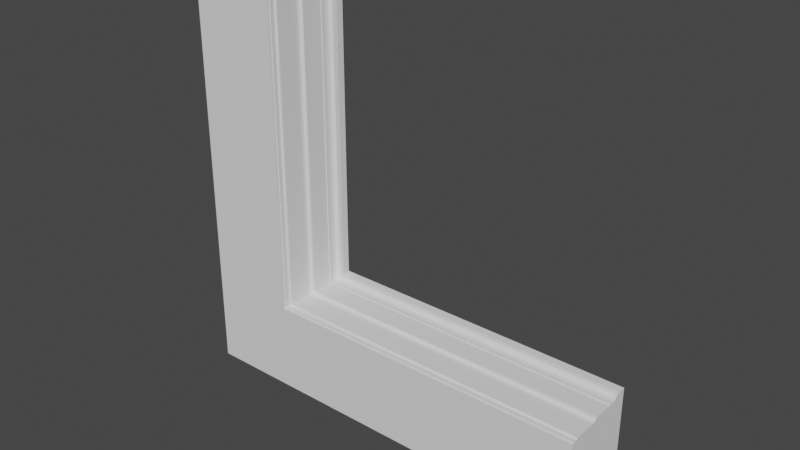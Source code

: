 # Source: TempleLintelCornerIndependent.blend  (saved by Blender 2.92.15; exported with 4.5.12 LTS)
import bpy
from mathutils import Matrix  # noqa: F401  (used for matrix-valued properties, if any)

bpy.ops.wm.read_factory_settings(use_empty=True)
scene = bpy.context.scene
scene.name = 'Scene'

# ---- collections
col_collection = bpy.data.collections.new('Collection'); scene.collection.children.link(col_collection)

# ---- world
world_world = bpy.data.worlds.new('World'); scene.world = world_world
world_world.use_nodes = True; world_world.node_tree.nodes.clear()
_N = world_world.node_tree.nodes; _L = world_world.node_tree.links
n0 = _N.new('ShaderNodeOutputWorld'); n0.name = 'World Output'; n0.location = (300, 300)
n1 = _N.new('ShaderNodeBackground'); n1.name = 'Background'; n1.location = (10, 300)
n1.inputs[0].default_value = (0.05088, 0.05088, 0.05088, 1.0)
_L.new(n1.outputs[0], n0.inputs[0])
n0.is_active_output = True
world_world.color = (0.05088, 0.05088, 0.05088)
world_world.use_sun_shadow = False
world_world.sun_shadow_jitter_overblur = 0.0

# ---- meshes
me_templelintelcornerleft = bpy.data.meshes.new('templelintelCornerLeft')
me_templelintelcornerleft.from_pydata([(73.61, 7.361, 2650.0), (73.61, 0.0, 2650.0), (626.4, 0.0, 2650.0), (73.61, 0.0, 73.61), (55.93, 104.7, 2650.0), (37.46, 182.8, 2650.0), (30.0, 204.9, 2650.0), (0.0, 250.0, 2650.0), (626.4, 7.361, 2650.0), (626.4, 0.0, 626.4), (73.61, 7.361, 73.61), (67.79, 20.89, 2650.0), (68.61, 7.361, 2650.0), (68.61, 7.361, 68.61), (68.61, 18.0, 68.61), (63.61, 23.0, 2650.0), (65.89, 22.45, 65.89), (67.51, 21.14, 67.51), (62.5, 23.0, 2650.0), (62.5, 23.0, 62.5), (63.61, 23.0, 63.61), (58.96, 24.46, 2650.0), (57.5, 52.17, 2650.0), (57.5, 28.0, 2650.0), (58.6, 24.86, 58.6), (57.57, 52.17, 2650.0), (60.22, 23.55, 60.22), (57.5, 52.17, 57.5), (57.5, 28.0, 57.5), (57.57, 52.17, 57.57), (57.57, 98.95, 57.57), (47.57, 108.9, 2650.0), (52.12, 107.9, 52.12), (55.36, 105.2, 55.36), (47.46, 108.9, 2650.0), (47.46, 108.9, 47.46), (47.57, 108.9, 47.57), (38.7, 113.1, 2650.0), (39.67, 112.7, 39.67), (42.9, 110.0, 42.9), (37.46, 182.8, 37.46), (37.46, 118.9, 37.46), (32.46, 182.8, 2650.0), (32.46, 182.8, 32.46), (32.46, 196.2, 32.46), (17.46, 211.2, 2650.0), (24.29, 209.6, 24.29), (29.14, 205.7, 29.14), (15.0, 211.2, 2650.0), (15.0, 211.2, 15.0), (17.46, 211.2, 17.46), (4.393, 215.6, 2650.0), (0.0, 226.2, 2650.0), (3.319, 216.8, 3.319), (8.168, 212.9, 8.168), (0.0, 250.0, 0.0), (0.0, 226.2, 1325.0), (700.0, 226.2, 2650.0), (700.0, 250.0, 2650.0), (700.0, 250.0, 700.0), (693.8, 213.0, 2650.0), (682.5, 211.2, 2650.0), (671.9, 206.9, 2650.0), (667.5, 196.2, 2650.0), (667.5, 182.8, 2650.0), (662.5, 182.8, 2650.0), (660.9, 113.2, 2650.0), (652.5, 108.9, 2650.0), (652.4, 108.9, 2650.0), (645.4, 106.0, 2650.0), (642.4, 98.95, 2650.0), (642.4, 52.17, 2650.0), (641.0, 24.46, 2650.0), (637.5, 23.0, 2650.0), (636.4, 23.0, 2650.0), (632.9, 21.53, 2650.0), (631.4, 18.0, 2650.0), (631.4, 7.361, 2650.0), (700.0, 226.2, 700.0), (691.8, 212.9, 691.8), (696.7, 216.8, 696.7), (682.5, 211.2, 682.5), (685.0, 211.2, 685.0), (670.9, 205.7, 670.9), (675.7, 209.6, 675.7), (667.5, 182.8, 667.5), (667.5, 196.2, 667.5), (662.5, 182.8, 662.5), (662.5, 118.9, 662.5), (657.1, 110.0, 657.1), (660.3, 112.7, 660.3), (652.4, 108.9, 652.4), (652.5, 108.9, 652.5), (644.6, 105.2, 644.6), (647.9, 107.9, 647.9), (642.4, 52.17, 642.4), (642.4, 98.95, 642.4), (642.5, 28.0, 2650.0), (642.5, 52.17, 2650.0), (642.5, 52.17, 642.5), (642.5, 28.0, 642.5), (639.8, 23.55, 639.8), (641.4, 24.86, 641.4), (636.4, 23.0, 636.4), (637.5, 23.0, 637.5), (632.5, 21.14, 632.5), (634.1, 22.45, 634.1), (631.4, 7.361, 631.4), (631.4, 18.0, 631.4), (626.4, 7.361, 626.4), (0.0, 226.2, 0.0)], [], [(0, 1, 2), (3, 2, 1), (4, 0, 2), (5, 4, 2), (6, 5, 2), (7, 6, 2), (8, 7, 2), (9, 8, 2), (9, 2, 3), (10, 1, 0), (10, 3, 1), (11, 12, 0), (13, 0, 12), (4, 11, 0), (13, 10, 0), (14, 12, 11), (14, 13, 12), (4, 15, 11), (16, 11, 15), (17, 14, 11), (16, 17, 11), (4, 18, 15), (19, 15, 18), (20, 16, 15), (19, 20, 15), (4, 21, 18), (19, 18, 21), (22, 23, 21), (24, 21, 23), (25, 22, 21), (4, 25, 21), (26, 19, 21), (24, 26, 21), (27, 23, 22), (24, 23, 28), (27, 28, 23), (29, 22, 25), (29, 27, 22), (30, 25, 4), (30, 29, 25), (5, 31, 4), (32, 4, 31), (33, 30, 4), (32, 33, 4), (5, 34, 31), (35, 31, 34), (36, 32, 31), (35, 36, 31), (5, 37, 34), (35, 34, 37), (39, 35, 37), (38, 39, 37), (40, 37, 5), (38, 37, 41), (40, 41, 37), (6, 42, 5), (43, 5, 42), (43, 40, 5), (44, 42, 6), (44, 43, 42), (7, 45, 6), (46, 6, 45), (47, 44, 6), (46, 47, 6), (7, 48, 45), (49, 45, 48), (50, 46, 45), (49, 50, 45), (7, 51, 48), (49, 48, 51), (7, 52, 51), (53, 51, 52), (54, 49, 51), (53, 54, 51), (55, 52, 7), (56, 52, 55), (53, 52, 56), (57, 58, 7), (59, 7, 58), (60, 57, 7), (61, 60, 7), (62, 61, 7), (63, 62, 7), (64, 63, 7), (65, 64, 7), (66, 65, 7), (67, 66, 7), (68, 67, 7), (69, 68, 7), (70, 69, 7), (71, 70, 7), (72, 71, 7), (73, 72, 7), (74, 73, 7), (75, 74, 7), (76, 75, 7), (77, 76, 7), (8, 77, 7), (55, 7, 59), (57, 78, 58), (59, 58, 78), (57, 60, 78), (80, 78, 60), (79, 80, 60), (81, 60, 61), (82, 60, 81), (79, 60, 82), (81, 61, 62), (83, 62, 63), (84, 81, 62), (83, 84, 62), (85, 63, 64), (86, 63, 85), (83, 63, 86), (87, 64, 65), (85, 64, 87), (88, 65, 66), (87, 65, 88), (89, 66, 67), (90, 88, 66), (89, 90, 66), (91, 67, 68), (92, 67, 91), (89, 67, 92), (91, 68, 69), (93, 69, 70), (94, 91, 69), (93, 94, 69), (95, 70, 71), (96, 70, 95), (93, 70, 96), (97, 98, 71), (99, 71, 98), (72, 97, 71), (95, 71, 99), (100, 98, 97), (99, 98, 100), (100, 97, 72), (101, 72, 73), (102, 100, 72), (101, 102, 72), (103, 73, 74), (104, 73, 103), (101, 73, 104), (103, 74, 75), (105, 75, 76), (106, 103, 75), (105, 106, 75), (107, 76, 77), (108, 76, 107), (105, 76, 108), (109, 77, 8), (107, 77, 109), (109, 8, 9), (109, 9, 3), (10, 59, 3), (83, 3, 59), (96, 109, 3), (87, 96, 3), (83, 87, 3), (80, 59, 78), (110, 55, 59), (53, 110, 59), (13, 59, 10), (14, 59, 13), (17, 59, 14), (16, 59, 17), (20, 59, 16), (19, 59, 20), (26, 59, 19), (24, 59, 26), (29, 59, 24), (30, 59, 29), (33, 59, 30), (32, 59, 33), (36, 59, 32), (35, 59, 36), (39, 59, 35), (38, 41, 59), (40, 59, 41), (38, 59, 39), (43, 59, 40), (44, 59, 43), (47, 59, 44), (46, 59, 47), (50, 59, 46), (49, 59, 50), (54, 59, 49), (53, 59, 54), (84, 59, 81), (82, 81, 59), (83, 59, 84), (79, 82, 59), (79, 59, 80), (56, 55, 110), (53, 56, 110), (29, 24, 28), (29, 28, 27), (108, 107, 109), (96, 108, 109), (96, 105, 108), (96, 103, 106), (96, 104, 103), (96, 106, 105), (96, 101, 104), (99, 100, 102), (96, 102, 101), (95, 99, 102), (96, 95, 102), (87, 93, 96), (87, 91, 94), (87, 92, 91), (87, 94, 93), (87, 89, 92), (87, 88, 90), (87, 90, 89), (86, 85, 87), (83, 86, 87)])
me_templelintelcornerleft.use_remesh_fix_poles = True
me_templelintelcornerleft.use_remesh_preserve_attributes = False
me_templelintelcornerleft.use_mirror_vertex_groups = False
me_templelintelcornerleft.update()
me_templelintelcornerright = bpy.data.meshes.new('templelintelCornerRight')
me_templelintelcornerright.from_pydata([(73.61, 7.361, 2650.0), (73.61, 0.0, 2650.0), (626.4, 0.0, 2650.0), (73.61, 0.0, 626.4), (57.57, 98.95, 2650.0), (37.46, 182.8, 2650.0), (32.46, 196.2, 2650.0), (28.06, 206.9, 2650.0), (0.0, 250.0, 2650.0), (626.4, 7.361, 2650.0), (626.4, 0.0, 73.61), (73.61, 7.361, 626.4), (67.79, 20.89, 2650.0), (68.61, 7.361, 2650.0), (68.61, 7.361, 631.4), (68.61, 18.0, 631.4), (63.61, 23.0, 2650.0), (65.89, 22.45, 634.1), (67.51, 21.14, 632.5), (62.5, 23.0, 2650.0), (62.5, 23.0, 637.5), (63.61, 23.0, 636.4), (58.12, 25.07, 2650.0), (57.5, 52.17, 2650.0), (58.6, 24.86, 641.4), (57.57, 52.17, 2650.0), (60.22, 23.55, 639.8), (57.5, 52.17, 642.5), (57.5, 28.0, 642.5), (57.57, 52.17, 642.4), (57.57, 98.95, 642.4), (54.64, 106.0, 2650.0), (47.57, 108.9, 2650.0), (52.12, 107.9, 647.9), (55.36, 105.2, 644.6), (41.73, 110.7, 2650.0), (47.46, 108.9, 652.5), (47.57, 108.9, 652.4), (37.46, 118.9, 2650.0), (39.24, 112.4, 660.8), (37.46, 182.8, 662.5), (32.46, 182.8, 2650.0), (32.46, 182.8, 667.5), (32.46, 196.2, 667.5), (17.46, 211.2, 2650.0), (27.48, 208.0, 672.5), (15.0, 211.2, 2650.0), (15.0, 211.2, 685.0), (17.46, 211.2, 682.5), (4.393, 215.6, 2650.0), (0.0, 226.2, 2650.0), (4.361, 214.9, 695.6), (0.0, 250.0, 700.0), (5.116e-13, 226.2, 700.0), (700.0, 226.2, 2650.0), (700.0, 250.0, 2650.0), (700.0, 250.0, 0.0), (695.6, 215.6, 2650.0), (685.0, 211.2, 2650.0), (682.5, 211.2, 2650.0), (671.9, 206.9, 2650.0), (667.5, 196.2, 2650.0), (667.5, 182.8, 2650.0), (662.5, 182.8, 2650.0), (660.9, 113.2, 2650.0), (652.5, 108.9, 2650.0), (652.4, 108.9, 2650.0), (645.4, 106.0, 2650.0), (642.4, 98.95, 2650.0), (642.4, 52.17, 2650.0), (641.0, 24.46, 2650.0), (637.5, 23.0, 2650.0), (636.4, 23.0, 2650.0), (632.0, 20.93, 2650.0), (631.4, 7.361, 2650.0), (700.0, 226.2, 1325.0), (700.0, 226.2, 0.0), (691.8, 212.9, 8.168), (696.7, 216.8, 3.319), (682.5, 211.2, 17.46), (685.0, 211.2, 15.0), (670.9, 205.7, 29.14), (675.7, 209.6, 24.29), (667.5, 182.8, 32.46), (667.5, 196.2, 32.46), (662.5, 182.8, 37.46), (662.5, 118.9, 37.46), (657.1, 110.0, 42.9), (660.3, 112.7, 39.67), (652.4, 108.9, 47.57), (652.5, 108.9, 47.46), (644.6, 105.2, 55.36), (647.9, 107.9, 52.12), (642.4, 52.17, 57.57), (642.4, 98.95, 57.57), (642.5, 28.0, 2650.0), (642.5, 52.17, 2650.0), (642.5, 52.17, 57.5), (642.5, 28.0, 57.5), (639.8, 23.55, 60.22), (641.4, 24.86, 58.6), (636.4, 23.0, 63.61), (637.5, 23.0, 62.5), (632.5, 21.14, 67.51), (634.1, 22.45, 65.89), (631.4, 7.361, 68.61), (631.4, 18.0, 68.61), (626.4, 7.361, 73.61)], [], [(0, 1, 2), (3, 2, 1), (4, 0, 2), (5, 4, 2), (6, 5, 2), (7, 6, 2), (8, 7, 2), (9, 8, 2), (10, 9, 2), (10, 2, 3), (11, 1, 0), (11, 3, 1), (12, 13, 0), (14, 0, 13), (4, 12, 0), (14, 11, 0), (15, 13, 12), (15, 14, 13), (4, 16, 12), (17, 12, 16), (18, 15, 12), (17, 18, 12), (4, 19, 16), (20, 16, 19), (21, 17, 16), (20, 21, 16), (4, 22, 19), (20, 19, 22), (25, 23, 22), (4, 25, 22), (26, 20, 22), (24, 26, 22), (27, 22, 23), (24, 22, 28), (27, 28, 22), (29, 23, 25), (29, 27, 23), (30, 25, 4), (30, 29, 25), (5, 31, 4), (30, 4, 31), (5, 32, 31), (33, 31, 32), (34, 30, 31), (33, 34, 31), (5, 35, 32), (36, 32, 35), (37, 33, 32), (36, 37, 32), (5, 38, 35), (39, 35, 38), (39, 36, 35), (40, 38, 5), (40, 39, 38), (6, 41, 5), (42, 5, 41), (42, 40, 5), (43, 41, 6), (43, 42, 41), (43, 6, 7), (8, 44, 7), (45, 7, 44), (45, 43, 7), (8, 46, 44), (47, 44, 46), (48, 45, 44), (47, 48, 44), (8, 49, 46), (47, 46, 49), (8, 50, 49), (51, 49, 50), (51, 47, 49), (52, 50, 8), (53, 50, 52), (51, 50, 53), (54, 55, 8), (56, 8, 55), (57, 54, 8), (58, 57, 8), (59, 58, 8), (60, 59, 8), (61, 60, 8), (62, 61, 8), (63, 62, 8), (64, 63, 8), (65, 64, 8), (66, 65, 8), (67, 66, 8), (68, 67, 8), (69, 68, 8), (70, 69, 8), (71, 70, 8), (72, 71, 8), (73, 72, 8), (74, 73, 8), (9, 74, 8), (52, 8, 56), (75, 55, 54), (75, 76, 55), (56, 55, 76), (75, 54, 57), (77, 57, 58), (75, 57, 76), (78, 76, 57), (77, 78, 57), (79, 58, 59), (80, 58, 79), (77, 58, 80), (79, 59, 60), (81, 60, 61), (82, 79, 60), (81, 82, 60), (83, 61, 62), (84, 61, 83), (81, 61, 84), (85, 62, 63), (83, 62, 85), (86, 63, 64), (85, 63, 86), (87, 64, 65), (88, 86, 64), (87, 88, 64), (89, 65, 66), (90, 65, 89), (87, 65, 90), (89, 66, 67), (91, 67, 68), (92, 89, 67), (91, 92, 67), (93, 68, 69), (94, 68, 93), (91, 68, 94), (95, 96, 69), (97, 69, 96), (70, 95, 69), (93, 69, 97), (98, 96, 95), (97, 96, 98), (98, 95, 70), (99, 70, 71), (100, 98, 70), (99, 100, 70), (101, 71, 72), (102, 71, 101), (99, 71, 102), (101, 72, 73), (104, 101, 73), (103, 104, 73), (105, 73, 74), (106, 73, 105), (103, 73, 106), (107, 74, 9), (105, 74, 107), (107, 9, 10), (107, 10, 3), (11, 56, 3), (81, 3, 56), (94, 107, 3), (85, 94, 3), (81, 85, 3), (78, 56, 76), (53, 52, 56), (51, 53, 56), (14, 56, 11), (15, 56, 14), (18, 56, 15), (17, 56, 18), (21, 56, 17), (20, 56, 21), (26, 56, 20), (24, 56, 26), (29, 56, 24), (30, 56, 29), (34, 56, 30), (33, 56, 34), (37, 56, 33), (36, 56, 37), (39, 56, 36), (40, 56, 39), (42, 56, 40), (43, 56, 42), (45, 56, 43), (48, 56, 45), (47, 56, 48), (51, 56, 47), (82, 56, 79), (80, 79, 56), (81, 56, 82), (77, 80, 56), (77, 56, 78), (29, 24, 28), (29, 28, 27), (106, 105, 107), (94, 106, 107), (94, 103, 106), (94, 101, 104), (94, 102, 101), (94, 104, 103), (94, 99, 102), (97, 98, 100), (94, 100, 99), (93, 97, 100), (94, 93, 100), (85, 91, 94), (85, 89, 92), (85, 90, 89), (85, 92, 91), (85, 87, 90), (85, 86, 88), (85, 88, 87), (84, 83, 85), (81, 84, 85)])
me_templelintelcornerright.use_remesh_fix_poles = True
me_templelintelcornerright.use_remesh_preserve_attributes = False
me_templelintelcornerright.use_mirror_vertex_groups = False
me_templelintelcornerright.update()

# ---- objects
ob_templelintelcornerleft = bpy.data.objects.new('templelintelCornerLeft', me_templelintelcornerleft)
ob_templelintelcornerright = bpy.data.objects.new('templelintelCornerRight', me_templelintelcornerright)

# ---- transforms, parenting, visibility, modifiers, constraints
ob_templelintelcornerleft.location = (0.0, 0.0, 0.0)
ob_templelintelcornerleft.scale = (0.001, 0.002, 0.001)
ob_templelintelcornerleft.lineart.crease_threshold = 0.0
ob_templelintelcornerright.location = (0.0, 0.0, 0.7)
ob_templelintelcornerright.rotation_euler = (0.0, 1.571, 0.0)
ob_templelintelcornerright.scale = (0.001, 0.002, 0.001)
ob_templelintelcornerright.lineart.crease_threshold = 0.0

# ---- collection membership
col_collection.objects.link(ob_templelintelcornerleft)
col_collection.objects.link(ob_templelintelcornerright)

# ---- scene / render settings (as saved in the file)
scene.frame_start = 1; scene.frame_end = 250; scene.frame_set(1)
scene.render.engine = 'BLENDER_EEVEE_NEXT'
scene.cycles.use_denoising = False
scene.cycles.samples = 128
scene.cycles.sampling_pattern = 'TABULATED_SOBOL'
scene.cycles.use_adaptive_sampling = False
scene.cycles.use_light_tree = False
scene.view_settings.view_transform = 'Filmic'
bpy.context.view_layer.update()

# ---- added for rendering (the .blend has no active camera and no usable light): camera, sun
cam_auto = bpy.data.cameras.new('AutoCamera')
cam_auto.lens = 50.0
cam_auto.sensor_width = 36.0
cam_auto.clip_end = 1000.0
ob_auto_camera = bpy.data.objects.new('AutoCamera', cam_auto)
scene.collection.objects.link(ob_auto_camera)
ob_auto_camera.location = (4.82316, -3.94779, 4.12353)
ob_auto_camera.rotation_euler = (1.09748, -7.21219e-08, 0.694738)
scene.camera = ob_auto_camera
light_auto_sun = bpy.data.lights.new('AutoSun', 'SUN')
light_auto_sun.energy = 3.0
light_auto_sun.angle = 0.0523599
ob_auto_sun = bpy.data.objects.new('AutoSun', light_auto_sun)
scene.collection.objects.link(ob_auto_sun)
ob_auto_sun.rotation_euler = (0.872665, 0.174533, 0.523599)
bpy.context.view_layer.update()
